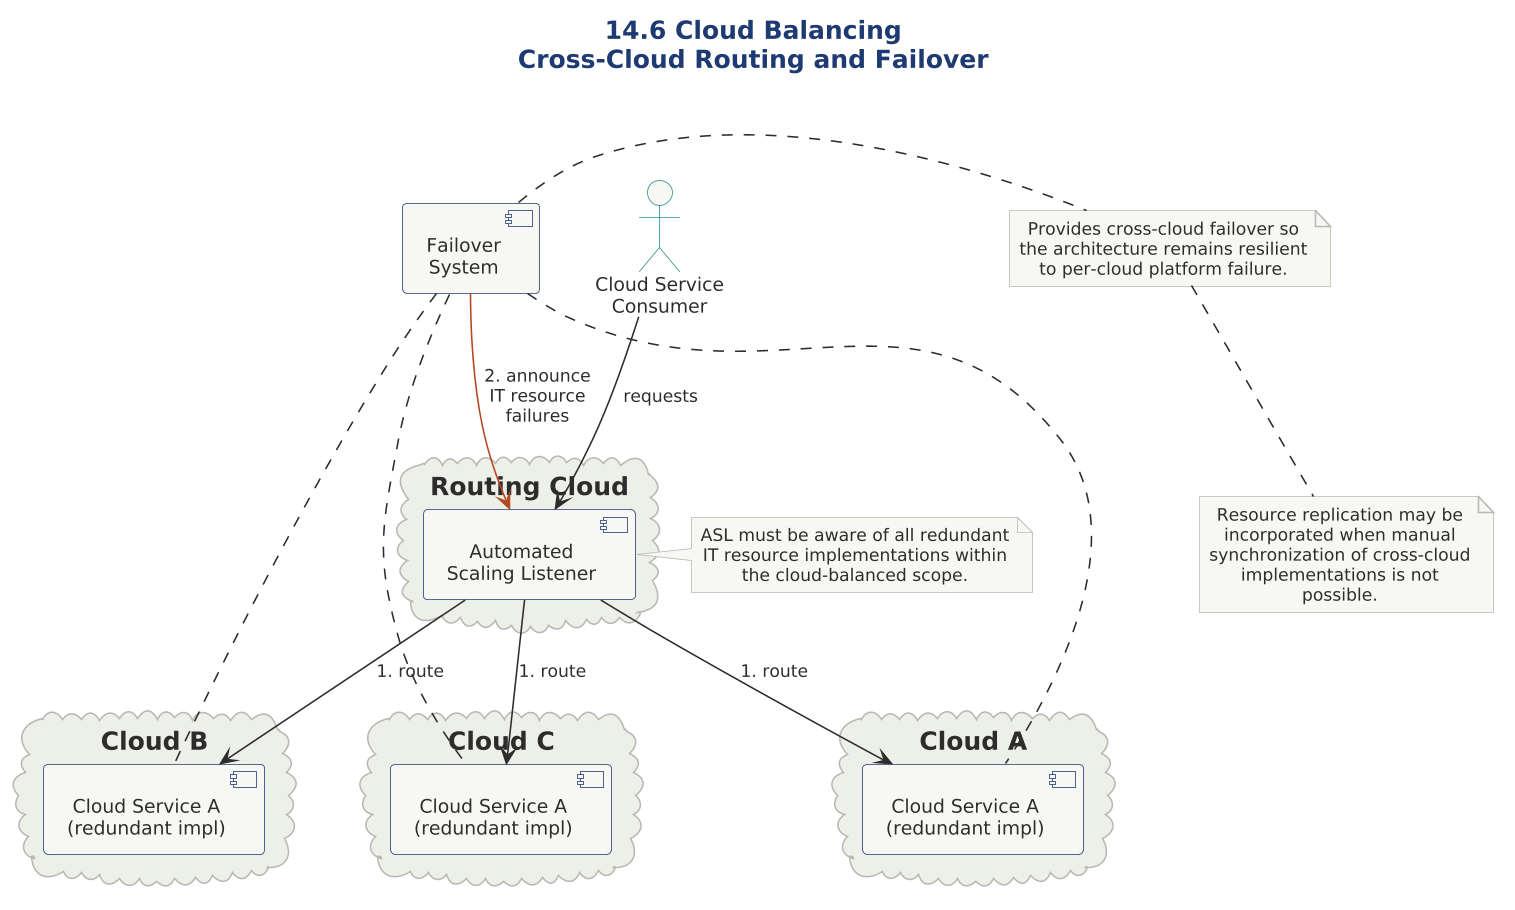

The diagram above was rendered by PlantUML. Its source (embedded in the PNG):
@startuml

scale 1.5625



' ============================================================
' Diagram   : Cloud Balancing - Cross-Cloud Routing & Failover
' Section   : 14.6 Cloud Balancing Architecture
' Type      : Component diagram
' Message   : An automated scaling listener routes requests to
'             redundant cloud service implementations across
'             multiple clouds while a failover system provides
'             cross-cloud resiliency.
' ============================================================

!include ../../../../../../../tooling/styles/plantuml/structural/deployment-diagram-style.iuml

title 14.6 Cloud Balancing\nCross-Cloud Routing and Failover

actor "Cloud Service\nConsumer" as CSC

cloud "Routing Cloud" as RoutingCloud {
  component "Automated\nScaling Listener" as ASL
}

cloud "Cloud A" as CloudA {
  component "Cloud Service A\n(redundant impl)" as CA
}

cloud "Cloud B" as CloudB {
  component "Cloud Service A\n(redundant impl)" as CB
}

cloud "Cloud C" as CloudC {
  component "Cloud Service A\n(redundant impl)" as CC
}

component "Failover\nSystem" as FS

CSC --> ASL : requests
ASL --> CA : 1. route
ASL --> CB : 1. route
ASL --> CC : 1. route

FS .. CA
FS .. CB
FS .. CC
FS -[$line_invalid]-> ASL : 2. announce\nIT resource\nfailures

note right of ASL
  ASL must be aware of all redundant
  IT resource implementations within
  the cloud-balanced scope.
end note

note right of FS
  Provides cross-cloud failover so
  the architecture remains resilient
  to per-cloud platform failure.
end note

note bottom
  Resource replication may be incorporated when manual
  synchronization of cross-cloud implementations is not
  possible.
end note

@enduml